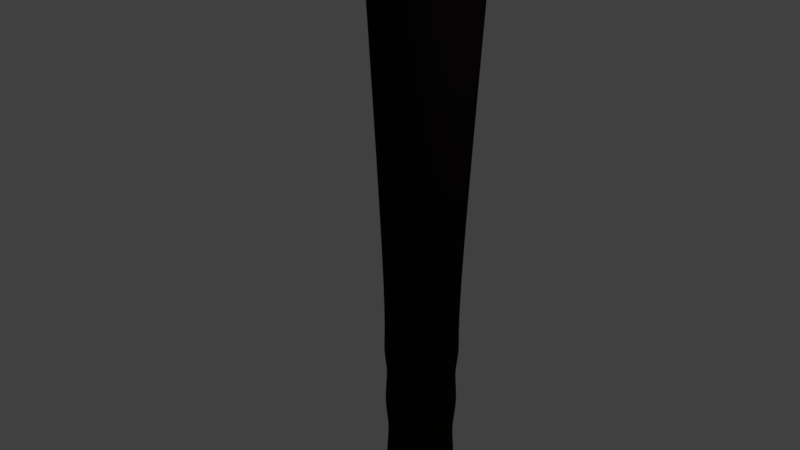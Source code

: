 # Source: truncheon.blend  (saved by Blender 2.79.0; exported with 4.5.12 LTS)
import bpy
from mathutils import Matrix  # noqa: F401  (used for matrix-valued properties, if any)

bpy.ops.wm.read_factory_settings(use_empty=True)
scene = bpy.context.scene
scene.name = 'Scene'

# ---- collections
col_collection_1 = bpy.data.collections.new('Collection 1'); scene.collection.children.link(col_collection_1)

# ---- materials (node trees are filled in below, after node groups)
mat_material_002 = bpy.data.materials.new('Material.002')
mat_material_002.alpha_threshold = 0.0
mat_material_002.use_transparent_shadow = False
mat_material_002.diffuse_color = (0.01261, 0.008179, 0.007711, 1.0)
mat_material_002.roughness = 0.5

# ---- material node trees

# ---- world
world_world = bpy.data.worlds.new('World'); scene.world = world_world
world_world.color = (0.05088, 0.05088, 0.05088)
world_world.use_sun_shadow = False
world_world.sun_shadow_jitter_overblur = 0.0
world_world.cycles.sampling_method = 'MANUAL'

# ---- cameras
cam_camera = bpy.data.cameras.new('Camera')
cam_camera.clip_end = 100.0
cam_camera.lens = 35.0
cam_camera.sensor_width = 32.0
cam_camera.sensor_height = 18.0
cam_camera.ortho_scale = 7.314
cam_camera.dof.focus_distance = 0.0
cam_camera.dof.aperture_fstop = 128.0

# ---- lights
light_lamp = bpy.data.lights.new('Lamp', 'POINT')
light_lamp.transmission_factor = 0.0
light_lamp.cutoff_distance = 30.0
light_lamp.energy = 100.0
light_lamp.shadow_buffer_clip_start = 1.001
light_lamp.shadow_soft_size = 0.1
light_lamp.shadow_maximum_resolution = 0.006
light_lamp.use_absolute_resolution = True

# ---- meshes
me_cylinder_002 = bpy.data.meshes.new('Cylinder.002')
me_cylinder_002.from_pydata([(2.145e-08, 0.5076, -1.0), (0.0, 1.0, 1.0), (0.2359, 0.4495, -1.0), (0.4647, 0.8855, 1.0), (0.4177, 0.2884, -1.0), (0.823, 0.5681, 1.0), (0.5039, 0.06118, -1.0), (0.9927, 0.1205, 1.0), (0.4746, -0.18, -1.0), (0.935, -0.3546, 1.0), (0.3366, -0.3799, -1.0), (0.6631, -0.7485, 1.0), (0.1215, -0.4929, -1.0), (0.2393, -0.9709, 1.0), (-0.1215, -0.4929, -1.0), (-0.2393, -0.9709, 1.0), (-0.3366, -0.3799, -1.0), (-0.6631, -0.7485, 1.0), (-0.4746, -0.18, -1.0), (-0.935, -0.3546, 1.0), (-0.5039, 0.06118, -1.0), (-0.9927, 0.1205, 1.0), (-0.4177, 0.2884, -1.0), (-0.823, 0.5681, 1.0), (-0.2359, 0.4495, -1.0), (-0.4647, 0.8855, 1.0), (-6.081e-07, 0.5076, -1.788), (0.2359, 0.4495, -1.788), (0.4177, 0.2884, -1.788), (0.5039, 0.06118, -1.788), (0.4746, -0.18, -1.788), (0.3366, -0.3799, -1.788), (0.1215, -0.4929, -1.788), (-0.1215, -0.4929, -1.788), (-0.3366, -0.3799, -1.788), (-0.4746, -0.18, -1.788), (-0.5039, 0.06118, -1.788), (-0.4177, 0.2884, -1.788), (-0.2359, 0.4495, -1.788), (4.924e-09, 0.887, 0.5409), (0.4122, 0.7854, 0.5409), (0.73, 0.5039, 0.5409), (0.8805, 0.1069, 0.5409), (0.8293, -0.3145, 0.5409), (0.5882, -0.6639, 0.5409), (0.2123, -0.8612, 0.5409), (-0.2123, -0.8612, 0.5409), (-0.5882, -0.6639, 0.5409), (-0.8293, -0.3145, 0.5409), (-0.8805, 0.1069, 0.5409), (-0.73, 0.5039, 0.5409), (-0.4122, 0.7854, 0.5409), (0.6769, -0.2567, -1.725), (0.7186, 0.08726, -1.725), (-0.6769, -0.2567, -1.725), (-0.48, -0.5419, -1.725), (0.5958, 0.4112, -1.725), (0.3364, 0.641, -1.725), (-0.1732, -0.7029, -1.725), (0.1732, -0.7029, -1.725), (-0.3364, 0.641, -1.725), (-0.5958, 0.4112, -1.725), (0.48, -0.5419, -1.725), (-0.7186, 0.08726, -1.725), (-5.702e-07, 0.7239, -1.725), (0.5883, 0.07144, -1.111), (-0.393, -0.4436, -1.111), (0.2754, 0.5248, -1.111), (0.1418, -0.5754, -1.111), (-0.4877, 0.3367, -1.111), (-6.952e-08, 0.5926, -1.111), (0.5541, -0.2102, -1.111), (-0.5541, -0.2102, -1.111), (0.4877, 0.3367, -1.111), (-0.1418, -0.5754, -1.111), (-0.2754, 0.5248, -1.111), (0.393, -0.4436, -1.111), (-0.5883, 0.07144, -1.111), (0.4668, -0.177, -1.193), (-0.4668, -0.177, -1.193), (0.4109, 0.2836, -1.193), (-0.1195, -0.4848, -1.193), (-0.232, 0.4421, -1.193), (0.3311, -0.3737, -1.193), (-0.4956, 0.06018, -1.193), (0.4956, 0.06018, -1.193), (-0.3311, -0.3737, -1.193), (0.232, 0.4421, -1.193), (0.1195, -0.4848, -1.193), (-0.4109, 0.2836, -1.193), (-1.324e-07, 0.4993, -1.193), (0.5393, -0.2045, -1.312), (-0.5393, -0.2045, -1.312), (0.4747, 0.3276, -1.312), (-0.138, -0.56, -1.312), (-0.268, 0.5107, -1.312), (0.3825, -0.4317, -1.312), (-0.5725, 0.06952, -1.312), (0.5725, 0.06952, -1.312), (-0.3825, -0.4317, -1.312), (0.268, 0.5107, -1.312), (0.138, -0.56, -1.312), (-0.4747, 0.3276, -1.312), (-2.297e-07, 0.5767, -1.312), (0.4511, -0.1711, -1.417), (-0.4511, -0.1711, -1.417), (0.3971, 0.2741, -1.417), (-0.1155, -0.4684, -1.417), (-0.2242, 0.4272, -1.417), (0.3199, -0.3611, -1.417), (-0.4789, 0.05815, -1.417), (0.4789, 0.05815, -1.417), (-0.3199, -0.3611, -1.417), (0.2242, 0.4272, -1.417), (0.1155, -0.4684, -1.417), (-0.3971, 0.2741, -1.417), (-3.123e-07, 0.4825, -1.417), (0.5155, -0.1955, -1.541), (-0.5155, -0.1955, -1.541), (0.4538, 0.3132, -1.541), (-0.1319, -0.5353, -1.541), (-0.2562, 0.4882, -1.541), (0.3656, -0.4127, -1.541), (-0.5473, 0.06646, -1.541), (0.5473, 0.06646, -1.541), (-0.3656, -0.4127, -1.541), (0.2562, 0.4882, -1.541), (0.1319, -0.5353, -1.541), (-0.4538, 0.3132, -1.541), (-4.123e-07, 0.5514, -1.541), (0.4865, -0.1845, -1.633), (-0.4865, -0.1845, -1.633), (0.4282, 0.2955, -1.633), (-0.1245, -0.5051, -1.633), (-0.2418, 0.4607, -1.633), (0.345, -0.3894, -1.633), (-0.5165, 0.06271, -1.633), (0.5165, 0.06271, -1.633), (-0.345, -0.3894, -1.633), (0.2418, 0.4607, -1.633), (0.1245, -0.5051, -1.633), (-0.4282, 0.2955, -1.633), (-4.848e-07, 0.5203, -1.633), (0.6769, -0.2567, -1.725), (0.7186, 0.08726, -1.725), (-0.6769, -0.2567, -1.725), (-0.48, -0.5419, -1.725), (0.5958, 0.4112, -1.725), (0.3364, 0.641, -1.725), (-0.1732, -0.7029, -1.725), (0.1732, -0.7029, -1.725), (-0.3364, 0.641, -1.725), (-0.5958, 0.4112, -1.725), (0.48, -0.5419, -1.725), (-0.7186, 0.08726, -1.725), (-5.702e-07, 0.7239, -1.725)], [], [(39, 1, 3, 40), (40, 3, 5, 41), (41, 5, 7, 42), (42, 7, 9, 43), (43, 9, 11, 44), (44, 11, 13, 45), (45, 13, 15, 46), (46, 15, 17, 47), (47, 17, 19, 48), (48, 19, 21, 49), (49, 21, 23, 50), (3, 1, 25, 23, 21, 19, 17, 15, 13, 11, 9, 7, 5), (50, 23, 25, 51), (51, 25, 1, 39), (53, 52, 30, 29), (26, 27, 28, 29, 30, 31, 32, 33, 34, 35, 36, 37, 38), (55, 54, 35, 34), (57, 56, 28, 27), (59, 58, 33, 32), (61, 60, 38, 37), (52, 62, 31, 30), (54, 63, 36, 35), (56, 53, 29, 28), (58, 55, 34, 33), (64, 57, 27, 26), (60, 64, 26, 38), (62, 59, 32, 31), (63, 61, 37, 36), (24, 51, 39, 0), (22, 50, 51, 24), (20, 49, 50, 22), (18, 48, 49, 20), (16, 47, 48, 18), (14, 46, 47, 16), (12, 45, 46, 14), (10, 44, 45, 12), (8, 43, 44, 10), (6, 42, 43, 8), (4, 41, 42, 6), (2, 40, 41, 4), (0, 39, 40, 2), (136, 141, 61, 63), (135, 140, 59, 62), (134, 142, 64, 60), (142, 139, 57, 64), (133, 138, 55, 58), (132, 137, 53, 56), (131, 136, 63, 54), (130, 135, 62, 52), (141, 134, 60, 61), (140, 133, 58, 59), (139, 132, 56, 57), (138, 131, 54, 55), (137, 130, 52, 53), (6, 8, 71, 65), (16, 18, 72, 66), (2, 4, 73, 67), (12, 14, 74, 68), (22, 24, 75, 69), (8, 10, 76, 71), (18, 20, 77, 72), (4, 6, 65, 73), (14, 16, 66, 74), (0, 2, 67, 70), (24, 0, 70, 75), (10, 12, 68, 76), (20, 22, 69, 77), (65, 71, 78, 85), (66, 72, 79, 86), (67, 73, 80, 87), (68, 74, 81, 88), (69, 75, 82, 89), (71, 76, 83, 78), (72, 77, 84, 79), (73, 65, 85, 80), (74, 66, 86, 81), (70, 67, 87, 90), (75, 70, 90, 82), (76, 68, 88, 83), (77, 69, 89, 84), (85, 78, 91, 98), (86, 79, 92, 99), (87, 80, 93, 100), (88, 81, 94, 101), (89, 82, 95, 102), (78, 83, 96, 91), (79, 84, 97, 92), (80, 85, 98, 93), (81, 86, 99, 94), (90, 87, 100, 103), (82, 90, 103, 95), (83, 88, 101, 96), (84, 89, 102, 97), (98, 91, 104, 111), (99, 92, 105, 112), (100, 93, 106, 113), (101, 94, 107, 114), (102, 95, 108, 115), (91, 96, 109, 104), (92, 97, 110, 105), (93, 98, 111, 106), (94, 99, 112, 107), (103, 100, 113, 116), (95, 103, 116, 108), (96, 101, 114, 109), (97, 102, 115, 110), (111, 104, 117, 124), (112, 105, 118, 125), (113, 106, 119, 126), (114, 107, 120, 127), (115, 108, 121, 128), (104, 109, 122, 117), (105, 110, 123, 118), (106, 111, 124, 119), (107, 112, 125, 120), (116, 113, 126, 129), (108, 116, 129, 121), (109, 114, 127, 122), (110, 115, 128, 123), (124, 117, 130, 137), (125, 118, 131, 138), (126, 119, 132, 139), (127, 120, 133, 140), (128, 121, 134, 141), (117, 122, 135, 130), (118, 123, 136, 131), (119, 124, 137, 132), (120, 125, 138, 133), (129, 126, 139, 142), (121, 129, 142, 134), (122, 127, 140, 135), (123, 128, 141, 136), (54, 63, 154, 145), (52, 62, 153, 143), (63, 61, 152, 154), (61, 60, 151, 152), (62, 59, 150, 153), (59, 58, 149, 150), (60, 64, 155, 151), (57, 56, 147, 148), (64, 57, 148, 155), (55, 54, 145, 146), (58, 55, 146, 149), (53, 52, 143, 144), (56, 53, 144, 147)])
me_cylinder_002.materials.append(mat_material_002)
me_cylinder_002.use_remesh_preserve_volume = False
me_cylinder_002.use_remesh_preserve_attributes = False
me_cylinder_002.use_mirror_vertex_groups = False
me_cylinder_002.update()

# ---- objects
ob_cylinder = bpy.data.objects.new('Cylinder', me_cylinder_002)
ob_lamp = bpy.data.objects.new('Lamp', light_lamp)
ob_camera = bpy.data.objects.new('Camera', cam_camera)

# ---- transforms, parenting, visibility, modifiers, constraints
ob_cylinder.location = (-0.02497, 0.9976, 3.137)
ob_cylinder.scale = (1.0, 1.0, 4.563)
ob_cylinder.lineart.crease_threshold = 0.0
_m = ob_cylinder.modifiers.new('Subsurf', 'SUBSURF')
_m.uv_smooth = 'PRESERVE_CORNERS'
_m.levels = 4
_m.render_levels = 4
_m.show_only_control_edges = False
ob_lamp.location = (4.076, 1.005, 5.904)
ob_lamp.rotation_euler = (0.6503, 0.05522, 1.866)
ob_lamp.lock_rotations_4d = False
ob_lamp.empty_display_type = 'ARROWS'
ob_lamp.color = (0.0, 0.0, 0.0, 0.0)
ob_lamp.lineart.crease_threshold = 0.0
ob_camera.location = (7.481, -6.508, 5.344)
ob_camera.rotation_euler = (1.109, 0.0, 0.8149)
ob_camera.lock_rotations_4d = False
ob_camera.empty_display_type = 'ARROWS'
ob_camera.color = (0.0, 0.0, 0.0, 0.0)
ob_camera.display_type = 'WIRE'
ob_camera.lineart.crease_threshold = 0.0

# ---- collection membership
col_collection_1.objects.link(ob_cylinder)
col_collection_1.objects.link(ob_lamp)
col_collection_1.objects.link(ob_camera)

# ---- scene / render settings (as saved in the file)
scene.camera = ob_camera
scene.frame_start = 1; scene.frame_end = 250; scene.frame_set(1)
scene.render.engine = 'BLENDER_EEVEE_NEXT'
scene.render.resolution_percentage = 50
scene.render.dither_intensity = 0.0
scene.cycles.use_denoising = False
scene.cycles.samples = 128
scene.cycles.sampling_pattern = 'TABULATED_SOBOL'
scene.cycles.use_adaptive_sampling = False
scene.cycles.use_light_tree = False
scene.cycles.blur_glossy = 0.0
scene.cycles.sample_clamp_indirect = 0.0
scene.view_settings.view_transform = 'Standard'
bpy.context.view_layer.update()
